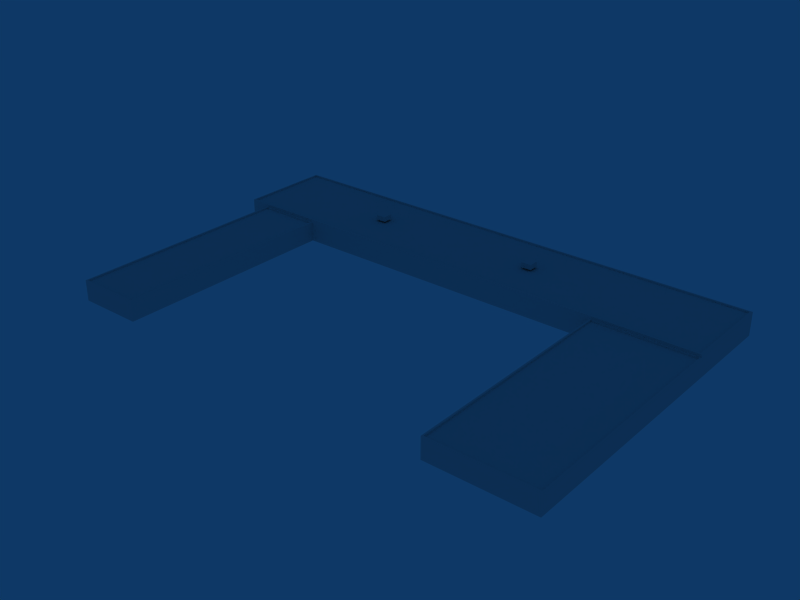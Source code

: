 # Source: ebbr_building_ref_095.blend  (saved by Blender 2.79.0; exported with 4.5.12 LTS)
import bpy
from mathutils import Matrix  # noqa: F401  (used for matrix-valued properties, if any)

bpy.ops.wm.read_factory_settings(use_empty=True)
scene = bpy.context.scene
scene.name = 'Scene'

# ---- collections
col_collection_1 = bpy.data.collections.new('Collection 1'); scene.collection.children.link(col_collection_1)

# ---- materials (node trees are filled in below, after node groups)
mat_material = bpy.data.materials.new('Material')
mat_material.alpha_threshold = 0.0
mat_material.preview_render_type = 'FLAT'
mat_material.roughness = 0.5

# ---- material node trees

# ---- world
world_world = bpy.data.worlds.new('World'); scene.world = world_world
world_world.color = (0.05656, 0.2208, 0.4)
world_world.use_sun_shadow = False
world_world.sun_shadow_jitter_overblur = 0.0
world_world.cycles.sampling_method = 'NONE'
world_world.cycles.sample_map_resolution = 256

# ---- meshes
me_cube = bpy.data.meshes.new('Cube')
me_cube.from_pydata([(-21.64, 4.5, -1.0), (-21.64, 3.5, -1.0), (-23.64, 3.5, -1.0), (-23.64, 4.5, -1.0), (-21.64, 4.5, 1.0), (-21.64, 3.5, 1.0), (-23.64, 3.5, 1.0), (-23.64, 4.5, 1.0)], [], [(0, 1, 2, 3), (4, 7, 6, 5), (0, 4, 5, 1), (2, 6, 7, 3), (4, 0, 3, 7)])
_uv = me_cube.uv_layers.new(name='UVTex')
_uv.uv.foreach_set('vector', [0.03125, 0.2812, 0.2188, 0.2812, 0.2188, 0.4688, 0.03125, 0.4688, 0.03125, 0.2812, 0.2188, 0.2812, 0.2188, 0.4688, 0.03125, 0.4688, 0.03125, 0.2812, 0.2188, 0.2812, 0.2188, 0.4688, 0.03125, 0.4688, 0.03125, 0.2812, 0.2188, 0.2812, 0.2188, 0.4688, 0.03125, 0.4688, 0.03125, 0.2812, 0.2188, 0.2812, 0.2188, 0.4688, 0.03125, 0.4688])
me_cube.materials.append(mat_material)
me_cube.use_remesh_preserve_volume = False
me_cube.use_remesh_preserve_attributes = False
me_cube.use_mirror_vertex_groups = False
me_cube.update()
me_cube_001 = bpy.data.meshes.new('Cube.001')
me_cube_001.from_pydata([(50.0, 3.0, -9.25), (50.0, -1.0, -9.25), (-50.0, -1.0, -9.25), (-50.0, 3.0, -9.25), (50.0, 3.0, 9.25), (50.0, -1.0, 9.25), (-50.0, -1.0, 9.25), (-50.0, 3.0, 9.25), (30.0, -1.0, -9.25), (30.0, 3.0, -9.25), (30.0, -1.0, 9.25), (30.0, 3.0, 9.25), (-46.0, -1.0, -9.25), (-46.0, 3.0, -9.25), (-46.0, -1.0, 9.25), (-46.0, 3.0, 9.25), (-33.46, -1.0, -9.25), (-33.46, 3.0, -9.25), (-33.46, -1.0, 9.25), (-33.46, 3.0, 9.25), (-33.46, -1.0, 53.84), (-33.46, 3.0, 53.84), (-46.0, 3.0, 53.84), (-46.0, -1.0, 53.84), (30.0, 3.0, 53.84), (30.0, -1.0, 53.84), (50.0, 3.0, 53.84), (50.0, -1.0, 53.84), (-33.46, 3.5, 9.25), (-46.0, 3.5, 9.25), (30.0, 3.5, 9.25), (-33.46, 3.5, -9.25), (-46.0, 3.5, -9.25), (30.0, 3.5, -9.25), (-50.0, 3.5, 9.25), (-50.0, 3.5, -9.25), (50.0, 3.5, 9.25), (50.0, 3.5, -9.25), (-33.77, 3.0, 53.5), (-45.7, 3.0, 53.5), (-45.7, 3.0, 9.595), (-33.77, 3.0, 9.595), (-45.7, 2.7, 9.595), (-33.77, 2.7, 9.595), (-33.77, 2.7, 53.5), (-45.7, 2.7, 53.5), (49.7, 3.0, 9.565), (49.7, 3.0, 53.53), (30.31, 3.0, 53.53), (30.31, 3.0, 9.565), (49.7, 2.7, 9.565), (30.31, 2.7, 9.565), (30.31, 2.7, 53.53), (49.7, 2.7, 53.53), (49.56, 3.5, 8.94), (49.56, 3.5, -8.94), (-49.71, 3.5, 8.94), (-49.71, 3.5, -8.94), (30.0, 3.5, -8.94), (30.0, 3.5, 8.94), (-46.0, 3.5, -8.94), (-46.0, 3.5, 8.94), (-33.46, 3.5, -8.94), (-33.46, 3.5, 8.94), (-33.46, 3.2, 8.94), (-46.0, 3.2, 8.94), (30.0, 3.2, 8.94), (-33.46, 3.2, -8.94), (-46.0, 3.2, -8.94), (30.0, 3.2, -8.94), (-49.71, 3.2, 8.94), (-49.71, 3.2, -8.94), (49.56, 3.2, 8.94), (49.56, 3.2, -8.94)], [], [(0, 4, 5, 1), (2, 6, 7, 3), (9, 0, 1, 8), (12, 2, 3, 13), (15, 7, 6, 14), (8, 16, 17, 9), (16, 12, 13, 17), (11, 19, 18, 10), (18, 19, 21, 20), (15, 14, 23, 22), (11, 10, 25, 24), (5, 4, 26, 27), (26, 24, 25, 27), (15, 19, 28, 29), (19, 11, 30, 28), (17, 13, 32, 31), (9, 17, 31, 33), (7, 15, 29, 34), (13, 3, 35, 32), (11, 4, 36, 30), (0, 9, 33, 37), (3, 7, 34, 35), (4, 0, 37, 36), (22, 21, 38, 39), (15, 22, 39, 40), (21, 19, 41, 38), (19, 15, 40, 41), (41, 40, 42, 43), (38, 41, 43, 44), (40, 39, 45, 42), (39, 38, 44, 45), (43, 42, 45, 44), (26, 4, 46, 47), (24, 26, 47, 48), (11, 24, 48, 49), (4, 11, 49, 46), (46, 49, 51, 50), (49, 48, 52, 51), (48, 47, 53, 52), (47, 46, 50, 53), (50, 51, 52, 53), (36, 37, 55, 54), (35, 34, 56, 57), (37, 33, 58, 55), (30, 36, 54, 59), (32, 35, 57, 60), (34, 29, 61, 56), (33, 31, 62, 58), (31, 32, 60, 62), (28, 30, 59, 63), (29, 28, 63, 61), (61, 63, 64, 65), (63, 59, 66, 64), (62, 60, 68, 67), (58, 62, 67, 69), (56, 61, 65, 70), (60, 57, 71, 68), (59, 54, 72, 66), (55, 58, 69, 73), (57, 56, 70, 71), (54, 55, 73, 72), (67, 68, 65, 64), (69, 67, 64, 66), (68, 71, 70, 65), (73, 69, 66, 72), (20, 21, 22, 23)])
_uv = me_cube_001.uv_layers.new(name='UVTex')
_uv.uv.foreach_set('vector', [0.2812, 0.7812, 0.4531, 0.7812, 0.4531, 0.9688, 0.2812, 0.9688, 0.2812, 0.7812, 0.4531, 0.7812, 0.4531, 0.9688, 0.2812, 0.9688, 0.2812, 0.7812, 0.4531, 0.7812, 0.4531, 0.9688, 0.2812, 0.9688, 0.2812, 0.7812, 0.4531, 0.7812, 0.4531, 0.9688, 0.2812, 0.9688, 0.2812, 0.7812, 0.4531, 0.7812, 0.4531, 0.9688, 0.2812, 0.9688, 0.2812, 0.7812, 0.4531, 0.7812, 0.4531, 0.9688, 0.2812, 0.9688, 0.2812, 0.7812, 0.4531, 0.7812, 0.4531, 0.9688, 0.2812, 0.9688, 0.2812, 0.7812, 0.4531, 0.7812, 0.4531, 0.9688, 0.2812, 0.9688, 0.2812, 0.7812, 0.4531, 0.7812, 0.4531, 0.9688, 0.2812, 0.9688, 0.2812, 0.7812, 0.4531, 0.7812, 0.4531, 0.9688, 0.2812, 0.9688, 0.2812, 0.7812, 0.4531, 0.7812, 0.4531, 0.9688, 0.2812, 0.9688, 0.2812, 0.7812, 0.4531, 0.7812, 0.4531, 0.9688, 0.2812, 0.9688, 0.2812, 0.7812, 0.4531, 0.7812, 0.4531, 0.9688, 0.2812, 0.9688, 0.2812, 0.7812, 0.4531, 0.7812, 0.4531, 0.9688, 0.2812, 0.9688, 0.2812, 0.7812, 0.4531, 0.7812, 0.4531, 0.9688, 0.2812, 0.9688, 0.2812, 0.7812, 0.4531, 0.7812, 0.4531, 0.9688, 0.2812, 0.9688, 0.2812, 0.7812, 0.4531, 0.7812, 0.4531, 0.9688, 0.2812, 0.9688, 0.2812, 0.7812, 0.4531, 0.7812, 0.4531, 0.9688, 0.2812, 0.9688, 0.2812, 0.7812, 0.4531, 0.7812, 0.4531, 0.9688, 0.2812, 0.9688, 0.2812, 0.7812, 0.4531, 0.7812, 0.4531, 0.9688, 0.2812, 0.9688, 0.2812, 0.7812, 0.4531, 0.7812, 0.4531, 0.9688, 0.2812, 0.9688, 0.2812, 0.7812, 0.4531, 0.7812, 0.4531, 0.9688, 0.2812, 0.9688, 0.2812, 0.7812, 0.4531, 0.7812, 0.4531, 0.9688, 0.2812, 0.9688, 0.2812, 0.7812, 0.4531, 0.7812, 0.4531, 0.9688, 0.2812, 0.9688, 0.2812, 0.7812, 0.4531, 0.7812, 0.4531, 0.9688, 0.2812, 0.9688, 0.2812, 0.7812, 0.4531, 0.7812, 0.4531, 0.9688, 0.2812, 0.9688, 0.2812, 0.7812, 0.4531, 0.7812, 0.4531, 0.9688, 0.2812, 0.9688, 0.2812, 0.7812, 0.4531, 0.7812, 0.4531, 0.9688, 0.2812, 0.9688, 0.2812, 0.7812, 0.4531, 0.7812, 0.4531, 0.9688, 0.2812, 0.9688, 0.2812, 0.7812, 0.4531, 0.7812, 0.4531, 0.9688, 0.2812, 0.9688, 0.2812, 0.7812, 0.4531, 0.7812, 0.4531, 0.9688, 0.2812, 0.9688, 0.7969, 0.7812, 0.9688, 0.7812, 0.9688, 0.9688, 0.7969, 0.9688, 0.2812, 0.7812, 0.4531, 0.7812, 0.4531, 0.9688, 0.2812, 0.9688, 0.2812, 0.7812, 0.4531, 0.7812, 0.4531, 0.9688, 0.2812, 0.9688, 0.2812, 0.7812, 0.4531, 0.7812, 0.4531, 0.9688, 0.2812, 0.9688, 0.2812, 0.7812, 0.4531, 0.7812, 0.4531, 0.9688, 0.2812, 0.9688, 0.2812, 0.7812, 0.4531, 0.7812, 0.4531, 0.9688, 0.2812, 0.9688, 0.2812, 0.7812, 0.4531, 0.7812, 0.4531, 0.9688, 0.2812, 0.9688, 0.2812, 0.7812, 0.4531, 0.7812, 0.4531, 0.9688, 0.2812, 0.9688, 0.2812, 0.7812, 0.4531, 0.7812, 0.4531, 0.9688, 0.2812, 0.9688, 0.7969, 0.7812, 0.9688, 0.7812, 0.9688, 0.9688, 0.7969, 0.9688, 0.2812, 0.7812, 0.4531, 0.7812, 0.4531, 0.9688, 0.2812, 0.9688, 0.2812, 0.7812, 0.4531, 0.7812, 0.4531, 0.9688, 0.2812, 0.9688, 0.2812, 0.7812, 0.4531, 0.7812, 0.4531, 0.9688, 0.2812, 0.9688, 0.2812, 0.7812, 0.4531, 0.7812, 0.4531, 0.9688, 0.2812, 0.9688, 0.2812, 0.7812, 0.4531, 0.7812, 0.4531, 0.9688, 0.2812, 0.9688, 0.2812, 0.7812, 0.4531, 0.7812, 0.4531, 0.9688, 0.2812, 0.9688, 0.2812, 0.7812, 0.4531, 0.7812, 0.4531, 0.9688, 0.2812, 0.9688, 0.2812, 0.7812, 0.4531, 0.7812, 0.4531, 0.9688, 0.2812, 0.9688, 0.2812, 0.7812, 0.4531, 0.7812, 0.4531, 0.9688, 0.2812, 0.9688, 0.2812, 0.7812, 0.4531, 0.7812, 0.4531, 0.9688, 0.2812, 0.9688, 0.2812, 0.7812, 0.4531, 0.7812, 0.4531, 0.9688, 0.2812, 0.9688, 0.2812, 0.7812, 0.4531, 0.7812, 0.4531, 0.9688, 0.2812, 0.9688, 0.2812, 0.7812, 0.4531, 0.7812, 0.4531, 0.9688, 0.2812, 0.9688, 0.2812, 0.7812, 0.4531, 0.7812, 0.4531, 0.9688, 0.2812, 0.9688, 0.2812, 0.7812, 0.4531, 0.7812, 0.4531, 0.9688, 0.2812, 0.9688, 0.2812, 0.7812, 0.4531, 0.7812, 0.4531, 0.9688, 0.2812, 0.9688, 0.2812, 0.7812, 0.4531, 0.7812, 0.4531, 0.9688, 0.2812, 0.9688, 0.2812, 0.7812, 0.4531, 0.7812, 0.4531, 0.9688, 0.2812, 0.9688, 0.2812, 0.7812, 0.4531, 0.7812, 0.4531, 0.9688, 0.2812, 0.9688, 0.2812, 0.7812, 0.4531, 0.7812, 0.4531, 0.9688, 0.2812, 0.9688, 0.7969, 0.7812, 0.9688, 0.7812, 0.9688, 0.9688, 0.7969, 0.9688, 0.7969, 0.7812, 0.9688, 0.7812, 0.9688, 0.9688, 0.7969, 0.9688, 0.7969, 0.7812, 0.9688, 0.7812, 0.9688, 0.9688, 0.7969, 0.9688, 0.7969, 0.7812, 0.9688, 0.7812, 0.9688, 0.9688, 0.7969, 0.9688, 0.2812, 0.7812, 0.4531, 0.7812, 0.4531, 0.9688, 0.2812, 0.9688])
me_cube_001.materials.append(mat_material)
me_cube_001.use_remesh_preserve_volume = False
me_cube_001.use_remesh_preserve_attributes = False
me_cube_001.use_mirror_vertex_groups = False
me_cube_001.update()

# ---- objects
ob_roofdetails = bpy.data.objects.new('RoofDetails', me_cube)
ob_building = bpy.data.objects.new('Building', me_cube_001)

# ---- transforms, parenting, visibility, modifiers, constraints
ob_roofdetails.location = (0.0, 2.842e-14, 1.0)
ob_roofdetails.rotation_euler = (1.571, -0.0, -0.0)
ob_roofdetails.lock_rotations_4d = False
ob_roofdetails.empty_display_type = 'ARROWS'
ob_roofdetails.lineart.crease_threshold = 0.0
_m = ob_roofdetails.modifiers.new('Array', 'ARRAY')
_m.constant_offset_displace = (0.0, 0.0, 0.0)
_m.relative_offset_displace = (17.14, 0.0, 0.0)
ob_building.location = (0.0, 0.0, 1.0)
ob_building.rotation_euler = (1.571, -0.0, -0.0)
ob_building.lock_rotations_4d = False
ob_building.empty_display_type = 'ARROWS'
ob_building.lineart.crease_threshold = 0.0

# ---- collection membership
col_collection_1.objects.link(ob_roofdetails)
col_collection_1.objects.link(ob_building)

# ---- scene / render settings (as saved in the file)
scene.frame_start = 1; scene.frame_end = 250; scene.frame_set(1)
scene.render.engine = 'BLENDER_EEVEE_NEXT'
scene.render.image_settings.file_format = 'JPEG'
scene.render.image_settings.color_mode = 'RGB'
scene.render.image_settings.compression = 90
scene.render.resolution_x = 800
scene.render.resolution_y = 600
scene.render.pixel_aspect_x = 100.0
scene.render.pixel_aspect_y = 100.0
scene.render.fps = 25
scene.render.dither_intensity = 0.0
scene.render.use_compositing = False
scene.render.use_sequencer = False
scene.render.bake_margin = 2
scene.render.bake_bias = 0.0
scene.render.use_stamp_time = False
scene.render.use_stamp_date = False
scene.render.use_stamp_frame = False
scene.render.use_stamp_camera = False
scene.render.use_stamp_scene = False
scene.render.use_stamp_filename = False
scene.render.use_stamp_render_time = False
scene.render.stamp_font_size = 0
scene.cycles.use_denoising = False
scene.cycles.samples = 10
scene.cycles.sampling_pattern = 'TABULATED_SOBOL'
scene.cycles.light_sampling_threshold = 0.0
scene.cycles.use_adaptive_sampling = False
scene.cycles.use_light_tree = False
scene.cycles.blur_glossy = 0.0
scene.cycles.volume_bounces = 1
scene.cycles.pixel_filter_type = 'GAUSSIAN'
scene.cycles.sample_clamp_indirect = 0.0
scene.view_settings.view_transform = 'Raw'
bpy.context.view_layer.update()

# ---- added for rendering (the .blend has no active camera): camera
cam_auto = bpy.data.cameras.new('AutoCamera')
cam_auto.lens = 50.0
cam_auto.sensor_width = 36.0
cam_auto.clip_end = 1922.13
ob_auto_camera = bpy.data.objects.new('AutoCamera', cam_auto)
scene.collection.objects.link(ob_auto_camera)
ob_auto_camera.location = (109.524, -153.724, 90.3689)
ob_auto_camera.rotation_euler = (1.09748, -7.21219e-08, 0.694738)
scene.camera = ob_auto_camera
bpy.context.view_layer.update()
